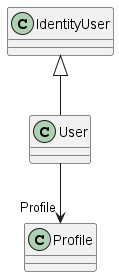

The diagram above was rendered by PlantUML. Its source (embedded in the PNG):
@startuml
class User {
}
IdentityUser <|-- User
User --> "Profile" Profile
@enduml